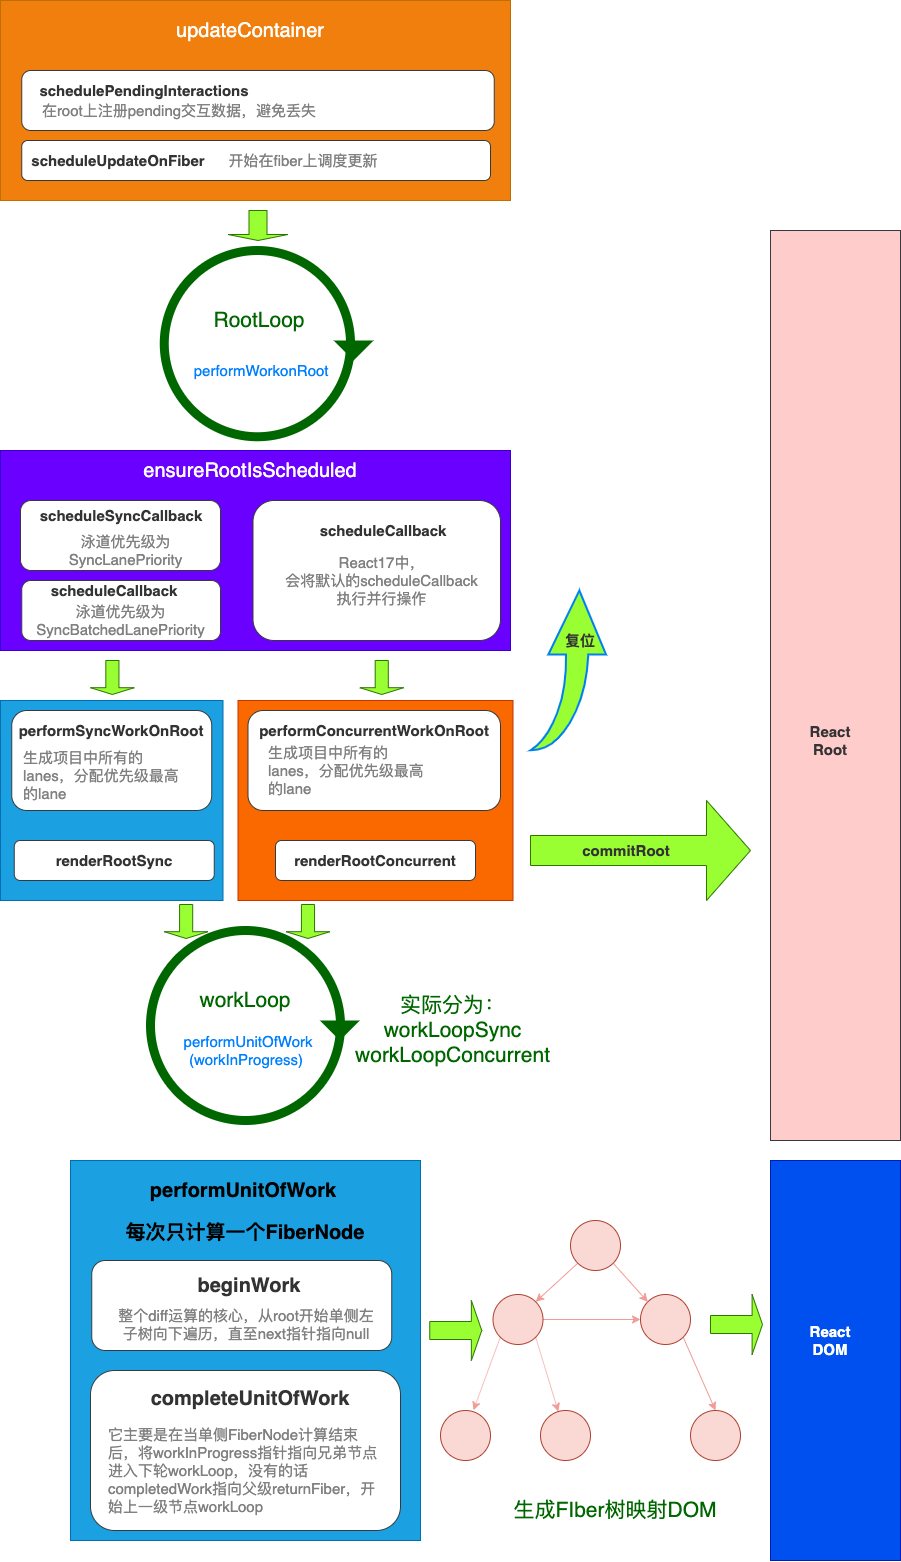

The diagram above was exported from draw.io. Its source (the exported page's mxGraphModel, read from the mxfile embedded in the PNG):
<mxGraphModel dx="1060" dy="1520" grid="1" gridSize="10" guides="1" tooltips="1" connect="1" arrows="1" fold="1" page="1" pageScale="1" pageWidth="1169" pageHeight="827" math="0" shadow="0">
  <root>
    <mxCell id="0" />
    <mxCell id="1" parent="0" />
    <mxCell id="30" value="" style="rounded=0;whiteSpace=wrap;html=1;fillColor=#fa6800;strokeColor=#C73500;fontColor=#ffffff;" vertex="1" parent="1">
      <mxGeometry x="457.5" y="-120" width="275" height="200" as="geometry" />
    </mxCell>
    <mxCell id="2" value="" style="rounded=0;whiteSpace=wrap;html=1;fillColor=#1ba1e2;strokeColor=#006EAF;fontColor=#ffffff;" vertex="1" parent="1">
      <mxGeometry x="290" y="340" width="350" height="380" as="geometry" />
    </mxCell>
    <mxCell id="8" value="&lt;b&gt;&lt;font style=&quot;font-size: 20px&quot;&gt;performUnitOfWork&lt;/font&gt;&lt;/b&gt;" style="text;html=1;strokeColor=none;fillColor=none;align=center;verticalAlign=middle;whiteSpace=wrap;rounded=0;" vertex="1" parent="1">
      <mxGeometry x="442.5" y="360" width="40" height="20" as="geometry" />
    </mxCell>
    <mxCell id="9" value="" style="rounded=1;whiteSpace=wrap;html=1;fillColor=#FFFFFF;strokeColor=#36393d;" vertex="1" parent="1">
      <mxGeometry x="311.25" y="440" width="300" height="90" as="geometry" />
    </mxCell>
    <mxCell id="10" value="" style="rounded=1;whiteSpace=wrap;html=1;fillColor=#FFFFFF;strokeColor=#36393d;" vertex="1" parent="1">
      <mxGeometry x="310" y="550" width="310" height="160" as="geometry" />
    </mxCell>
    <mxCell id="11" value="&lt;font color=&quot;#333333&quot; style=&quot;font-size: 20px&quot;&gt;&lt;b&gt;beginWork&lt;/b&gt;&lt;/font&gt;" style="text;html=1;strokeColor=none;fillColor=none;align=center;verticalAlign=middle;whiteSpace=wrap;rounded=0;" vertex="1" parent="1">
      <mxGeometry x="449.38" y="455" width="40" height="20" as="geometry" />
    </mxCell>
    <mxCell id="12" value="&lt;font color=&quot;#333333&quot; style=&quot;font-size: 20px&quot;&gt;&lt;b&gt;completeUnitOfWork&lt;br&gt;&lt;/b&gt;&lt;br&gt;&lt;/font&gt;" style="text;html=1;strokeColor=none;fillColor=none;align=center;verticalAlign=middle;whiteSpace=wrap;rounded=0;" vertex="1" parent="1">
      <mxGeometry x="450" y="580" width="40" height="20" as="geometry" />
    </mxCell>
    <mxCell id="15" value="" style="ellipse;whiteSpace=wrap;html=1;aspect=fixed;fillColor=none;strokeWidth=9;strokeColor=#006600;" vertex="1" parent="1">
      <mxGeometry x="370" y="110" width="190" height="190" as="geometry" />
    </mxCell>
    <mxCell id="16" value="" style="triangle;whiteSpace=wrap;html=1;strokeColor=none;strokeWidth=9;direction=south;fillColor=#006600;fontColor=#ffffff;" vertex="1" parent="1">
      <mxGeometry x="539.38" y="200" width="40" height="20" as="geometry" />
    </mxCell>
    <mxCell id="19" value="&lt;font style=&quot;font-size: 21px&quot; color=&quot;#006600&quot;&gt;workLoop&lt;/font&gt;" style="text;html=1;strokeColor=none;fillColor=none;align=center;verticalAlign=middle;whiteSpace=wrap;rounded=0;" vertex="1" parent="1">
      <mxGeometry x="445" y="170" width="40" height="20" as="geometry" />
    </mxCell>
    <mxCell id="20" value="&lt;font style=&quot;font-size: 15px&quot; color=&quot;#007fff&quot;&gt;&amp;nbsp;performUnitOfWork&lt;br&gt;(workInProgress)&lt;/font&gt;" style="text;html=1;strokeColor=none;fillColor=none;align=center;verticalAlign=middle;whiteSpace=wrap;rounded=0;" vertex="1" parent="1">
      <mxGeometry x="445.62" y="220" width="40" height="20" as="geometry" />
    </mxCell>
    <mxCell id="25" value="" style="rounded=0;whiteSpace=wrap;html=1;fillColor=#1ba1e2;strokeColor=#006EAF;fontColor=#ffffff;" vertex="1" parent="1">
      <mxGeometry x="220" y="-120" width="222.5" height="200" as="geometry" />
    </mxCell>
    <mxCell id="26" value="" style="rounded=1;whiteSpace=wrap;html=1;fillColor=#FFFFFF;strokeColor=#36393d;" vertex="1" parent="1">
      <mxGeometry x="231.25" y="-110" width="200" height="100" as="geometry" />
    </mxCell>
    <mxCell id="27" value="&lt;font color=&quot;#333333&quot;&gt;&lt;span style=&quot;font-size: 15px&quot;&gt;&lt;b&gt;performSyncWorkOnRoot&lt;/b&gt;&lt;/span&gt;&lt;/font&gt;" style="text;html=1;strokeColor=none;fillColor=none;align=center;verticalAlign=middle;whiteSpace=wrap;rounded=0;" vertex="1" parent="1">
      <mxGeometry x="311.25" y="-100" width="40" height="20" as="geometry" />
    </mxCell>
    <mxCell id="28" value="" style="rounded=1;whiteSpace=wrap;html=1;fillColor=#FFFFFF;strokeColor=#36393d;" vertex="1" parent="1">
      <mxGeometry x="467.5" y="-110" width="252.5" height="100" as="geometry" />
    </mxCell>
    <mxCell id="29" value="&lt;font color=&quot;#333333&quot;&gt;&lt;span style=&quot;font-size: 15px&quot;&gt;&lt;b&gt;performConcurrentWorkOnRoot&lt;/b&gt;&lt;/span&gt;&lt;/font&gt;" style="text;html=1;strokeColor=none;fillColor=none;align=center;verticalAlign=middle;whiteSpace=wrap;rounded=0;" vertex="1" parent="1">
      <mxGeometry x="573.75" y="-100" width="40" height="20" as="geometry" />
    </mxCell>
    <mxCell id="23" value="" style="rounded=1;whiteSpace=wrap;html=1;fillColor=#FFFFFF;strokeColor=#36393d;" vertex="1" parent="1">
      <mxGeometry x="233.75" y="20" width="200" height="40" as="geometry" />
    </mxCell>
    <mxCell id="24" value="&lt;font color=&quot;#333333&quot;&gt;&lt;span style=&quot;font-size: 15px&quot;&gt;&lt;b&gt;renderRootSync&lt;/b&gt;&lt;/span&gt;&lt;/font&gt;" style="text;html=1;strokeColor=none;fillColor=none;align=center;verticalAlign=middle;whiteSpace=wrap;rounded=0;" vertex="1" parent="1">
      <mxGeometry x="313.75" y="30" width="40" height="20" as="geometry" />
    </mxCell>
    <mxCell id="31" value="" style="rounded=1;whiteSpace=wrap;html=1;fillColor=#FFFFFF;strokeColor=#36393d;" vertex="1" parent="1">
      <mxGeometry x="495" y="20" width="200" height="40" as="geometry" />
    </mxCell>
    <mxCell id="32" value="&lt;font color=&quot;#333333&quot;&gt;&lt;span style=&quot;font-size: 15px&quot;&gt;&lt;b&gt;renderRootConcurrent&lt;/b&gt;&lt;/span&gt;&lt;/font&gt;" style="text;html=1;strokeColor=none;fillColor=none;align=center;verticalAlign=middle;whiteSpace=wrap;rounded=0;" vertex="1" parent="1">
      <mxGeometry x="575" y="30" width="40" height="20" as="geometry" />
    </mxCell>
    <mxCell id="33" value="" style="rounded=0;whiteSpace=wrap;html=1;fillColor=#6a00ff;strokeColor=#3700CC;fontColor=#ffffff;" vertex="1" parent="1">
      <mxGeometry x="220" y="-370" width="510" height="200" as="geometry" />
    </mxCell>
    <mxCell id="34" value="&lt;font color=&quot;#ffffff&quot; style=&quot;font-size: 20px&quot;&gt;ensureRootIsScheduled&lt;/font&gt;" style="text;html=1;strokeColor=none;fillColor=none;align=center;verticalAlign=middle;whiteSpace=wrap;rounded=0;" vertex="1" parent="1">
      <mxGeometry x="450" y="-360" width="40" height="20" as="geometry" />
    </mxCell>
    <mxCell id="35" value="" style="rounded=1;whiteSpace=wrap;html=1;fillColor=#FFFFFF;strokeColor=#36393d;" vertex="1" parent="1">
      <mxGeometry x="240" y="-320" width="200" height="70" as="geometry" />
    </mxCell>
    <mxCell id="36" value="&lt;font color=&quot;#333333&quot;&gt;&lt;span style=&quot;font-size: 15px&quot;&gt;&lt;b&gt;scheduleSyncCallback&lt;/b&gt;&lt;/span&gt;&lt;/font&gt;" style="text;html=1;strokeColor=none;fillColor=none;align=center;verticalAlign=middle;whiteSpace=wrap;rounded=0;" vertex="1" parent="1">
      <mxGeometry x="320.63" y="-320" width="40" height="30" as="geometry" />
    </mxCell>
    <mxCell id="39" value="" style="rounded=1;whiteSpace=wrap;html=1;fillColor=#FFFFFF;strokeColor=#36393d;" vertex="1" parent="1">
      <mxGeometry x="472.5" y="-320" width="247.5" height="140" as="geometry" />
    </mxCell>
    <mxCell id="40" value="&lt;font color=&quot;#333333&quot;&gt;&lt;span style=&quot;font-size: 15px&quot;&gt;&lt;b&gt;scheduleCallback&lt;/b&gt;&lt;/span&gt;&lt;/font&gt;" style="text;html=1;strokeColor=none;fillColor=none;align=center;verticalAlign=middle;whiteSpace=wrap;rounded=0;" vertex="1" parent="1">
      <mxGeometry x="582.5" y="-300" width="40" height="20" as="geometry" />
    </mxCell>
    <mxCell id="43" value="" style="rounded=1;whiteSpace=wrap;html=1;fillColor=#FFFFFF;strokeColor=#36393d;" vertex="1" parent="1">
      <mxGeometry x="241.25" y="-240" width="198.75" height="60" as="geometry" />
    </mxCell>
    <mxCell id="44" value="&lt;font color=&quot;#333333&quot;&gt;&lt;span style=&quot;font-size: 15px&quot;&gt;&lt;b&gt;scheduleCallback&lt;/b&gt;&lt;/span&gt;&lt;/font&gt;" style="text;html=1;strokeColor=none;fillColor=none;align=center;verticalAlign=middle;whiteSpace=wrap;rounded=0;" vertex="1" parent="1">
      <mxGeometry x="313.75" y="-240" width="40" height="20" as="geometry" />
    </mxCell>
    <mxCell id="48" value="" style="html=1;verticalLabelPosition=bottom;align=center;labelBackgroundColor=#ffffff;verticalAlign=top;strokeWidth=2;strokeColor=#0080F0;shadow=0;dashed=0;shape=mxgraph.ios7.icons.back;fillColor=#99FF33;direction=south;" vertex="1" parent="1">
      <mxGeometry x="750" y="-230" width="75.5" height="160" as="geometry" />
    </mxCell>
    <mxCell id="51" value="" style="rounded=0;whiteSpace=wrap;html=1;fillColor=#F07F0E;strokeColor=#BD7000;fontColor=#ffffff;" vertex="1" parent="1">
      <mxGeometry x="220" y="-820" width="510" height="200" as="geometry" />
    </mxCell>
    <mxCell id="52" value="&lt;font color=&quot;#ffffff&quot; style=&quot;font-size: 20px&quot;&gt;updateContainer&lt;br&gt;&lt;/font&gt;" style="text;html=1;strokeColor=none;fillColor=none;align=center;verticalAlign=middle;whiteSpace=wrap;rounded=0;" vertex="1" parent="1">
      <mxGeometry x="450" y="-800" width="40" height="20" as="geometry" />
    </mxCell>
    <mxCell id="53" value="" style="rounded=1;whiteSpace=wrap;html=1;fillColor=#FFFFFF;strokeColor=#36393d;" vertex="1" parent="1">
      <mxGeometry x="241.25" y="-680" width="468.75" height="40" as="geometry" />
    </mxCell>
    <mxCell id="54" value="&lt;font color=&quot;#333333&quot;&gt;&lt;span style=&quot;font-size: 15px&quot;&gt;&lt;b&gt;scheduleUpdateOnFiber&lt;/b&gt;&lt;/span&gt;&lt;/font&gt;" style="text;html=1;strokeColor=none;fillColor=none;align=center;verticalAlign=middle;whiteSpace=wrap;rounded=0;" vertex="1" parent="1">
      <mxGeometry x="317.5" y="-670" width="40" height="20" as="geometry" />
    </mxCell>
    <mxCell id="55" value="" style="rounded=1;whiteSpace=wrap;html=1;fillColor=#FFFFFF;strokeColor=#36393d;" vertex="1" parent="1">
      <mxGeometry x="241.25" y="-750" width="472.5" height="60" as="geometry" />
    </mxCell>
    <mxCell id="56" value="&lt;font color=&quot;#333333&quot;&gt;&lt;span style=&quot;font-size: 15px&quot;&gt;&lt;b&gt;schedulePendingInteractions&lt;/b&gt;&lt;/span&gt;&lt;/font&gt;" style="text;html=1;strokeColor=none;fillColor=none;align=center;verticalAlign=middle;whiteSpace=wrap;rounded=0;" vertex="1" parent="1">
      <mxGeometry x="343.75" y="-740" width="40" height="20" as="geometry" />
    </mxCell>
    <mxCell id="59" value="&lt;span style=&quot;font-size: 15px&quot;&gt;&lt;font color=&quot;#808080&quot;&gt;在root上注册pending交互数据，避免丢失&lt;/font&gt;&lt;br&gt;&lt;/span&gt;" style="text;html=1;strokeColor=none;fillColor=none;align=center;verticalAlign=middle;whiteSpace=wrap;rounded=0;" vertex="1" parent="1">
      <mxGeometry x="220" y="-720" width="357.5" height="20" as="geometry" />
    </mxCell>
    <mxCell id="62" value="&lt;span style=&quot;font-size: 15px&quot;&gt;&lt;font color=&quot;#808080&quot;&gt;开始在fiber上调度更新&lt;/font&gt;&lt;br&gt;&lt;/span&gt;" style="text;html=1;strokeColor=none;fillColor=none;align=center;verticalAlign=middle;whiteSpace=wrap;rounded=0;" vertex="1" parent="1">
      <mxGeometry x="343.75" y="-670" width="357.5" height="20" as="geometry" />
    </mxCell>
    <mxCell id="64" value="" style="shape=singleArrow;direction=south;whiteSpace=wrap;html=1;strokeWidth=1;strokeColor=#2D7600;fillColor=#99FF33;fontColor=#ffffff;" vertex="1" parent="1">
      <mxGeometry x="447.5" y="-610" width="60" height="30" as="geometry" />
    </mxCell>
    <mxCell id="66" value="" style="shape=singleArrow;direction=south;whiteSpace=wrap;html=1;strokeWidth=1;strokeColor=#2D7600;fillColor=#99FF33;fontColor=#ffffff;" vertex="1" parent="1">
      <mxGeometry x="310" y="-160" width="43.75" height="34" as="geometry" />
    </mxCell>
    <mxCell id="68" value="" style="shape=singleArrow;direction=south;whiteSpace=wrap;html=1;strokeWidth=1;strokeColor=#2D7600;fillColor=#99FF33;fontColor=#ffffff;" vertex="1" parent="1">
      <mxGeometry x="579.38" y="-160" width="43.75" height="34" as="geometry" />
    </mxCell>
    <mxCell id="70" value="&lt;span style=&quot;font-size: 15px&quot;&gt;&lt;font color=&quot;#808080&quot;&gt;React17中，&lt;br&gt;会将默认的scheduleCallback&lt;br&gt;执行并行操作&lt;/font&gt;&lt;br&gt;&lt;/span&gt;" style="text;html=1;strokeColor=none;fillColor=none;align=center;verticalAlign=middle;whiteSpace=wrap;rounded=0;" vertex="1" parent="1">
      <mxGeometry x="490" y="-250" width="222.5" height="20" as="geometry" />
    </mxCell>
    <mxCell id="72" value="&lt;font color=&quot;#808080&quot; style=&quot;font-size: 15px&quot;&gt;泳道优先级为&lt;/font&gt;&lt;font color=&quot;#808080&quot;&gt;&lt;span style=&quot;font-size: 15px&quot;&gt;SyncLanePriority&lt;/span&gt;&lt;/font&gt;" style="text;html=1;strokeColor=none;fillColor=none;align=center;verticalAlign=middle;whiteSpace=wrap;rounded=0;" vertex="1" parent="1">
      <mxGeometry x="266.25" y="-280" width="158.75" height="20" as="geometry" />
    </mxCell>
    <mxCell id="74" value="&lt;font color=&quot;#808080&quot; style=&quot;font-size: 15px&quot;&gt;泳道优先级为&lt;/font&gt;&lt;font color=&quot;#808080&quot;&gt;&lt;span style=&quot;font-size: 15px&quot;&gt;SyncBatchedLanePriority&lt;/span&gt;&lt;/font&gt;" style="text;html=1;strokeColor=none;fillColor=none;align=center;verticalAlign=middle;whiteSpace=wrap;rounded=0;" vertex="1" parent="1">
      <mxGeometry x="260.62" y="-210" width="158.75" height="20" as="geometry" />
    </mxCell>
    <mxCell id="76" value="" style="shape=singleArrow;direction=south;whiteSpace=wrap;html=1;strokeWidth=1;strokeColor=#2D7600;fillColor=#99FF33;fontColor=#ffffff;" vertex="1" parent="1">
      <mxGeometry x="383.75" y="84" width="43.75" height="34" as="geometry" />
    </mxCell>
    <mxCell id="77" value="" style="shape=singleArrow;direction=south;whiteSpace=wrap;html=1;strokeWidth=1;strokeColor=#2D7600;fillColor=#99FF33;fontColor=#ffffff;" vertex="1" parent="1">
      <mxGeometry x="505.62" y="84" width="43.75" height="34" as="geometry" />
    </mxCell>
    <mxCell id="84" value="&lt;font color=&quot;#808080&quot;&gt;&lt;span style=&quot;font-size: 15px&quot;&gt;生成项目中所有的lanes，分配优先级最高的lane&lt;/span&gt;&lt;/font&gt;" style="text;html=1;strokeColor=none;fillColor=none;align=left;verticalAlign=middle;whiteSpace=wrap;rounded=0;" vertex="1" parent="1">
      <mxGeometry x="241.25" y="-55" width="160" height="20" as="geometry" />
    </mxCell>
    <mxCell id="85" value="" style="ellipse;whiteSpace=wrap;html=1;aspect=fixed;fillColor=none;strokeWidth=9;strokeColor=#006600;" vertex="1" parent="1">
      <mxGeometry x="383.75" y="-570" width="186.25" height="186.25" as="geometry" />
    </mxCell>
    <mxCell id="86" value="" style="triangle;whiteSpace=wrap;html=1;strokeWidth=9;direction=south;strokeColor=none;fillColor=#006600;" vertex="1" parent="1">
      <mxGeometry x="553.13" y="-480" width="40" height="20" as="geometry" />
    </mxCell>
    <mxCell id="87" value="&lt;font style=&quot;font-size: 21px&quot; color=&quot;#006600&quot;&gt;RootLoop&lt;/font&gt;" style="text;html=1;strokeColor=none;fillColor=none;align=center;verticalAlign=middle;whiteSpace=wrap;rounded=0;" vertex="1" parent="1">
      <mxGeometry x="458.75" y="-510" width="40" height="20" as="geometry" />
    </mxCell>
    <mxCell id="88" value="&lt;font style=&quot;font-size: 15px&quot; color=&quot;#007fff&quot;&gt;&amp;nbsp;performWorkonRoot&lt;br&gt;&lt;/font&gt;" style="text;html=1;strokeColor=none;fillColor=none;align=center;verticalAlign=middle;whiteSpace=wrap;rounded=0;" vertex="1" parent="1">
      <mxGeometry x="459.37" y="-460" width="40" height="20" as="geometry" />
    </mxCell>
    <mxCell id="91" value="&lt;font color=&quot;#808080&quot;&gt;&lt;span style=&quot;font-size: 15px&quot;&gt;生成项目中所有的lanes，分配优先级最高的lane&lt;/span&gt;&lt;/font&gt;" style="text;html=1;strokeColor=none;fillColor=none;align=left;verticalAlign=middle;whiteSpace=wrap;rounded=0;" vertex="1" parent="1">
      <mxGeometry x="485.62" y="-60" width="160" height="20" as="geometry" />
    </mxCell>
    <mxCell id="92" value="&lt;font color=&quot;#333333&quot;&gt;&lt;span style=&quot;font-size: 15px&quot;&gt;&lt;b&gt;复位&lt;/b&gt;&lt;/span&gt;&lt;/font&gt;" style="text;html=1;strokeColor=none;fillColor=none;align=center;verticalAlign=middle;whiteSpace=wrap;rounded=0;" vertex="1" parent="1">
      <mxGeometry x="780" y="-190" width="40" height="20" as="geometry" />
    </mxCell>
    <mxCell id="94" value="" style="shape=singleArrow;direction=east;whiteSpace=wrap;html=1;strokeWidth=1;strokeColor=#2D7600;fillColor=#99FF33;fontColor=#ffffff;" vertex="1" parent="1">
      <mxGeometry x="750" y="-20" width="220" height="100" as="geometry" />
    </mxCell>
    <mxCell id="95" value="&lt;font color=&quot;#333333&quot;&gt;&lt;span style=&quot;font-size: 15px&quot;&gt;&lt;b&gt;commitRoot&lt;/b&gt;&lt;/span&gt;&lt;/font&gt;" style="text;html=1;strokeColor=none;fillColor=none;align=center;verticalAlign=middle;whiteSpace=wrap;rounded=0;" vertex="1" parent="1">
      <mxGeometry x="825.5" y="20" width="40" height="20" as="geometry" />
    </mxCell>
    <mxCell id="96" value="" style="rounded=0;whiteSpace=wrap;html=1;fillColor=#ffcccc;strokeColor=#36393d;" vertex="1" parent="1">
      <mxGeometry x="990" y="-590" width="130" height="910" as="geometry" />
    </mxCell>
    <mxCell id="97" value="&lt;font color=&quot;#333333&quot;&gt;&lt;span style=&quot;font-size: 15px&quot;&gt;&lt;b&gt;React Root&lt;/b&gt;&lt;/span&gt;&lt;/font&gt;" style="text;html=1;strokeColor=none;fillColor=none;align=center;verticalAlign=middle;whiteSpace=wrap;rounded=0;" vertex="1" parent="1">
      <mxGeometry x="1030" y="-90" width="40" height="20" as="geometry" />
    </mxCell>
    <mxCell id="103" value="&lt;font style=&quot;font-size: 21px&quot;&gt;&lt;font color=&quot;#006600&quot;&gt;实际分为：workLoopSync&lt;br&gt;workLoopConcurrent&lt;/font&gt;&lt;br&gt;&lt;/font&gt;" style="text;html=1;strokeColor=none;fillColor=none;align=center;verticalAlign=middle;whiteSpace=wrap;rounded=0;" vertex="1" parent="1">
      <mxGeometry x="595" y="200" width="155" height="20" as="geometry" />
    </mxCell>
    <mxCell id="109" value="&lt;font color=&quot;#808080&quot;&gt;&lt;span style=&quot;font-size: 15px&quot;&gt;它主要是在当单侧FiberNode计算结束后，将workInProgress指针指向兄弟节点进入下轮workLoop，没有的话completedWork&lt;/span&gt;&lt;span style=&quot;font-size: 15px&quot;&gt;指向父级returnFiber，开始上一级节点&lt;/span&gt;&lt;/font&gt;&lt;span style=&quot;color: rgb(128 , 128 , 128) ; font-size: 15px&quot;&gt;workLoop&lt;/span&gt;" style="text;html=1;strokeColor=none;fillColor=none;align=left;verticalAlign=middle;whiteSpace=wrap;rounded=0;" vertex="1" parent="1">
      <mxGeometry x="325.62" y="640" width="280" height="20" as="geometry" />
    </mxCell>
    <mxCell id="116" value="&lt;font color=&quot;#808080&quot;&gt;&lt;span style=&quot;font-size: 15px&quot;&gt;整个diff运算的核心，从root开始单侧左子树向下遍历，直至next指针指向null&lt;/span&gt;&lt;/font&gt;" style="text;html=1;strokeColor=none;fillColor=none;align=center;verticalAlign=middle;whiteSpace=wrap;rounded=0;" vertex="1" parent="1">
      <mxGeometry x="335.62" y="494" width="260" height="20" as="geometry" />
    </mxCell>
    <mxCell id="123" value="&lt;span style=&quot;font-size: 20px&quot;&gt;&lt;b&gt;每次只计算一个FiberNode&lt;br&gt;&lt;br&gt;&lt;/b&gt;&lt;/span&gt;" style="text;html=1;strokeColor=none;fillColor=none;align=center;verticalAlign=middle;whiteSpace=wrap;rounded=0;" vertex="1" parent="1">
      <mxGeometry x="325.62" y="414" width="277.5" height="20" as="geometry" />
    </mxCell>
    <mxCell id="127" value="" style="rounded=0;whiteSpace=wrap;html=1;fillColor=#0050ef;strokeColor=#001DBC;fontColor=#ffffff;" vertex="1" parent="1">
      <mxGeometry x="990" y="340" width="130" height="400" as="geometry" />
    </mxCell>
    <mxCell id="128" value="&lt;span style=&quot;font-size: 15px&quot;&gt;&lt;b&gt;&lt;font color=&quot;#ffffff&quot;&gt;React DOM&lt;/font&gt;&lt;/b&gt;&lt;/span&gt;" style="text;html=1;strokeColor=none;fillColor=none;align=center;verticalAlign=middle;whiteSpace=wrap;rounded=0;" vertex="1" parent="1">
      <mxGeometry x="1030" y="510" width="40" height="20" as="geometry" />
    </mxCell>
    <mxCell id="137" style="edgeStyle=none;rounded=0;orthogonalLoop=1;jettySize=auto;html=1;exitX=0;exitY=1;exitDx=0;exitDy=0;entryX=1;entryY=0;entryDx=0;entryDy=0;strokeColor=#F19C99;" edge="1" parent="1" source="131" target="133">
      <mxGeometry relative="1" as="geometry" />
    </mxCell>
    <mxCell id="138" style="edgeStyle=none;rounded=0;orthogonalLoop=1;jettySize=auto;html=1;exitX=1;exitY=1;exitDx=0;exitDy=0;entryX=0;entryY=0;entryDx=0;entryDy=0;strokeColor=#F19C99;" edge="1" parent="1" source="131" target="132">
      <mxGeometry relative="1" as="geometry" />
    </mxCell>
    <mxCell id="131" value="" style="ellipse;whiteSpace=wrap;html=1;aspect=fixed;strokeColor=#ae4132;strokeWidth=1;fillColor=#fad9d5;" vertex="1" parent="1">
      <mxGeometry x="790" y="400" width="50" height="50" as="geometry" />
    </mxCell>
    <mxCell id="142" style="edgeStyle=none;rounded=0;orthogonalLoop=1;jettySize=auto;html=1;exitX=1;exitY=1;exitDx=0;exitDy=0;entryX=0.5;entryY=0;entryDx=0;entryDy=0;strokeColor=#F19C99;" edge="1" parent="1" source="132" target="136">
      <mxGeometry relative="1" as="geometry" />
    </mxCell>
    <mxCell id="132" value="" style="ellipse;whiteSpace=wrap;html=1;aspect=fixed;strokeColor=#ae4132;strokeWidth=1;fillColor=#fad9d5;" vertex="1" parent="1">
      <mxGeometry x="860" y="474" width="50" height="50" as="geometry" />
    </mxCell>
    <mxCell id="139" style="edgeStyle=none;rounded=0;orthogonalLoop=1;jettySize=auto;html=1;exitX=0;exitY=1;exitDx=0;exitDy=0;entryX=0.659;entryY=-0.006;entryDx=0;entryDy=0;entryPerimeter=0;strokeColor=#F19C99;" edge="1" parent="1" source="133" target="134">
      <mxGeometry relative="1" as="geometry" />
    </mxCell>
    <mxCell id="140" style="edgeStyle=none;rounded=0;orthogonalLoop=1;jettySize=auto;html=1;exitX=1;exitY=1;exitDx=0;exitDy=0;strokeColor=#F19C99;" edge="1" parent="1" source="133" target="135">
      <mxGeometry relative="1" as="geometry" />
    </mxCell>
    <mxCell id="145" style="edgeStyle=none;rounded=0;orthogonalLoop=1;jettySize=auto;html=1;exitX=1;exitY=0.5;exitDx=0;exitDy=0;entryX=0;entryY=0.5;entryDx=0;entryDy=0;strokeColor=#F19C99;" edge="1" parent="1" source="133" target="132">
      <mxGeometry relative="1" as="geometry" />
    </mxCell>
    <mxCell id="133" value="" style="ellipse;whiteSpace=wrap;html=1;aspect=fixed;strokeColor=#ae4132;strokeWidth=1;fillColor=#fad9d5;" vertex="1" parent="1">
      <mxGeometry x="712.5" y="474" width="50" height="50" as="geometry" />
    </mxCell>
    <mxCell id="134" value="" style="ellipse;whiteSpace=wrap;html=1;aspect=fixed;strokeColor=#ae4132;strokeWidth=1;fillColor=#fad9d5;" vertex="1" parent="1">
      <mxGeometry x="660" y="590" width="50" height="50" as="geometry" />
    </mxCell>
    <mxCell id="135" value="" style="ellipse;whiteSpace=wrap;html=1;aspect=fixed;strokeColor=#ae4132;strokeWidth=1;fillColor=#fad9d5;" vertex="1" parent="1">
      <mxGeometry x="760" y="590" width="50" height="50" as="geometry" />
    </mxCell>
    <mxCell id="136" value="" style="ellipse;whiteSpace=wrap;html=1;aspect=fixed;strokeColor=#ae4132;strokeWidth=1;fillColor=#fad9d5;" vertex="1" parent="1">
      <mxGeometry x="910" y="590" width="50" height="50" as="geometry" />
    </mxCell>
    <mxCell id="146" value="" style="shape=singleArrow;direction=east;whiteSpace=wrap;html=1;strokeWidth=1;strokeColor=#2D7600;fillColor=#99FF33;fontColor=#ffffff;" vertex="1" parent="1">
      <mxGeometry x="649.25" y="480" width="52" height="60" as="geometry" />
    </mxCell>
    <mxCell id="149" value="" style="shape=singleArrow;direction=east;whiteSpace=wrap;html=1;strokeWidth=1;strokeColor=#2D7600;fillColor=#99FF33;fontColor=#ffffff;" vertex="1" parent="1">
      <mxGeometry x="930" y="474" width="52" height="60" as="geometry" />
    </mxCell>
    <mxCell id="153" value="&lt;font color=&quot;#006600&quot;&gt;&lt;span style=&quot;font-size: 21px&quot;&gt;生成FIber树映射DOM&lt;/span&gt;&lt;/font&gt;" style="text;html=1;strokeColor=none;fillColor=none;align=center;verticalAlign=middle;whiteSpace=wrap;rounded=0;" vertex="1" parent="1">
      <mxGeometry x="710" y="680" width="250" height="20" as="geometry" />
    </mxCell>
  </root>
</mxGraphModel>